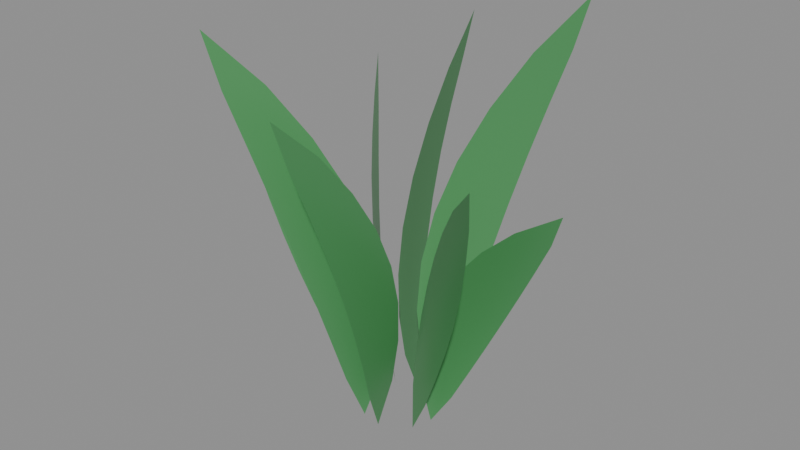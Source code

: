 # Source: seaweed.blend  (saved by Blender 5.2.45; exported with 4.5.12 LTS)
import bpy
from mathutils import Matrix  # noqa: F401  (used for matrix-valued properties, if any)

bpy.ops.wm.read_factory_settings(use_empty=True)
scene = bpy.context.scene
scene.name = 'Scene'

# ---- materials (node trees are filled in below, after node groups)
mat_wet_leaf = bpy.data.materials.new('Wet leaf')
mat_wet_leaf.diffuse_color = (0.075, 0.3, 0.1, 1.0)

# ---- material node trees
mat_wet_leaf.use_nodes = True; mat_wet_leaf.node_tree.nodes.clear()
_N = mat_wet_leaf.node_tree.nodes; _L = mat_wet_leaf.node_tree.links
n0 = _N.new('ShaderNodeBsdfPrincipled'); n0.name = 'Principled BSDF'; n0.location = (-200, 100)
n0.inputs[0].default_value = (0.075, 0.3, 0.1, 1.0)
n0.inputs[2].default_value = 0.38
n0.inputs[10].default_value = 0.005
n1 = _N.new('ShaderNodeOutputMaterial'); n1.name = 'Material Output'; n1.location = (200, 100)
_L.new(n0.outputs[0], n1.inputs[0])
n1.is_active_output = True

# ---- meshes
me_seaweed = bpy.data.meshes.new('seaweed')
me_seaweed.from_pydata([(0.0, 0.0, 0.0), (0.0, 0.0, 0.0), (-0.06798, 0.02296, 0.1381), (0.08517, 0.02296, 0.1381), (-0.08331, 0.04243, 0.2763), (0.1521, 0.04243, 0.2763), (-0.06457, 0.05543, 0.4144), (0.2193, 0.05543, 0.4144), (-0.0125, 0.06, 0.5525), (0.2875, 0.06, 0.5525), (0.07293, 0.05543, 0.6906), (0.3568, 0.05543, 0.6906), (0.1917, 0.04243, 0.8288), (0.4271, 0.04243, 0.8288), (0.3445, 0.02296, 0.9669), (0.4977, 0.02296, 0.9669), (0.55, 7.348e-18, 1.105), (0.55, 7.348e-18, 1.105), (-0.2779, 0.1082, 0.0), (-0.2779, 0.1082, 0.0), (-0.2433, 0.04531, 0.1629), (-0.3561, 0.1489, 0.1629), (-0.2452, 0.0206, 0.3258), (-0.4186, 0.1798, 0.3258), (-0.2678, 0.02369, 0.4888), (-0.4769, 0.2156, 0.4888), (-0.3092, 0.05554, 0.6517), (-0.5303, 0.2584, 0.6517), (-0.3691, 0.1167, 0.8146), (-0.5782, 0.3086, 0.8146), (-0.4478, 0.2066, 0.9775), (-0.6212, 0.3657, 0.9775), (-0.5472, 0.3242, 1.14), (-0.66, 0.4278, 1.14), (-0.6831, 0.4801, 1.303), (-0.6831, 0.4801, 1.303), (-0.1463, -0.1594, 0.0), (-0.1463, -0.1594, 0.0), (-0.1293, -0.08972, 0.1877), (-0.1162, -0.2423, 0.1877), (-0.1112, -0.07278, 0.3754), (-0.09105, -0.3073, 0.3754), (-0.09661, -0.09034, 0.5631), (-0.07234, -0.3731, 0.5631), (-0.08761, -0.1418, 0.7508), (-0.06196, -0.4407, 0.7508), (-0.08485, -0.2273, 0.9385), (-0.06058, -0.5101, 0.9385), (-0.08766, -0.3468, 1.126), (-0.06753, -0.5813, 1.126), (-0.09398, -0.5007, 1.314), (-0.08089, -0.6533, 1.314), (-0.09929, -0.7074, 1.502), (-0.09929, -0.7074, 1.502), (-0.06228, 0.1267, 0.0), (-0.06228, 0.1267, 0.0), (-0.122, 0.08689, 0.2125), (-0.02845, 0.2082, 0.2125), (-0.1468, 0.08664, 0.425), (-0.003009, 0.273, 0.425), (-0.1456, 0.1094, 0.6375), (0.02773, 0.3342, 0.6375), (-0.1174, 0.1534, 0.85), (0.06579, 0.391, 0.85), (-0.06164, 0.2183, 1.062), (0.1117, 0.443, 1.062), (0.02119, 0.3044, 1.275), (0.1649, 0.4908, 1.275), (0.1299, 0.4135, 1.487), (0.2235, 0.5348, 1.487), (0.2736, 0.5622, 1.7), (0.2736, 0.5622, 1.7), (-0.3177, -0.02726, 0.0), (-0.3177, -0.02726, 0.0), (-0.2468, -0.0383, 0.1381), (-0.3977, -0.0644, 0.1381), (-0.2283, -0.05487, 0.2763), (-0.4603, -0.09498, 0.2763), (-0.2446, -0.07088, 0.4144), (-0.5243, -0.1192, 0.4144), (-0.2951, -0.08425, 0.5525), (-0.5907, -0.1354, 0.5525), (-0.3801, -0.09431, 0.6906), (-0.6598, -0.1427, 0.6906), (-0.4993, -0.1017, 0.8288), (-0.7312, -0.1418, 0.8288), (-0.6532, -0.1086, 0.9669), (-0.8041, -0.1347, 0.9669), (-0.8596, -0.121, 1.105), (-0.8596, -0.121, 1.105), (-0.02541, -0.08653, 0.0), (-0.02541, -0.08653, 0.0), (-0.07018, -0.03045, 0.1629), (0.05864, -0.1133, 0.1629), (-0.07255, -0.005784, 0.3258), (0.1254, -0.1331, 0.3258), (-0.04975, -0.00498, 0.4888), (0.189, -0.1585, 0.4888), (-0.003482, -0.0293, 0.6517), (0.2489, -0.1915, 0.6517), (0.06591, -0.07934, 0.8146), (0.3047, -0.2328, 0.8146), (0.1588, -0.1545, 0.9775), (0.3568, -0.2818, 0.9775), (0.2768, -0.2535, 1.14), (0.4056, -0.3363, 1.14), (0.4372, -0.384, 1.303), (0.4372, -0.384, 1.303), (-0.2006, 0.1548, 0.0), (-0.2006, 0.1548, 0.0), (-0.2056, 0.08317, 0.1877), (-0.2445, 0.2313, 0.1877), (-0.2205, 0.06339, 0.3754), (-0.2803, 0.291, 0.3754), (-0.2379, 0.07822, 0.5631), (-0.31, 0.3527, 0.5631), (-0.2555, 0.1274, 0.7508), (-0.3317, 0.4176, 0.7508), (-0.2728, 0.2112, 0.9385), (-0.3449, 0.4857, 0.9385), (-0.2904, 0.3294, 1.126), (-0.3502, 0.557, 1.126), (-0.3104, 0.4821, 1.314), (-0.3493, 0.6303, 1.314), (-0.3404, 0.6867, 1.502), (-0.3404, 0.6867, 1.502), (-0.2347, -0.1415, 0.0), (-0.2347, -0.1415, 0.0), (-0.1827, -0.0921, 0.2125), (-0.2542, -0.2275, 0.2125), (-0.1583, -0.08762, 0.425), (-0.2682, -0.2958, 0.425), (-0.1555, -0.1103, 0.6375), (-0.288, -0.3613, 0.6375), (-0.1758, -0.1585, 0.85), (-0.3159, -0.4237, 0.85), (-0.2197, -0.2319, 1.062), (-0.3522, -0.4829, 1.062), (-0.2867, -0.3308, 1.275), (-0.3966, -0.539, 1.275), (-0.3752, -0.4569, 1.487), (-0.4467, -0.5923, 1.487), (-0.4915, -0.6279, 1.7), (-0.4915, -0.6279, 1.7)], [], [(0, 1, 3, 2), (2, 3, 5, 4), (4, 5, 7, 6), (6, 7, 9, 8), (8, 9, 11, 10), (10, 11, 13, 12), (12, 13, 15, 14), (14, 15, 17, 16), (18, 19, 21, 20), (20, 21, 23, 22), (22, 23, 25, 24), (24, 25, 27, 26), (26, 27, 29, 28), (28, 29, 31, 30), (30, 31, 33, 32), (32, 33, 35, 34), (36, 37, 39, 38), (38, 39, 41, 40), (40, 41, 43, 42), (42, 43, 45, 44), (44, 45, 47, 46), (46, 47, 49, 48), (48, 49, 51, 50), (50, 51, 53, 52), (54, 55, 57, 56), (56, 57, 59, 58), (58, 59, 61, 60), (60, 61, 63, 62), (62, 63, 65, 64), (64, 65, 67, 66), (66, 67, 69, 68), (68, 69, 71, 70), (72, 73, 75, 74), (74, 75, 77, 76), (76, 77, 79, 78), (78, 79, 81, 80), (80, 81, 83, 82), (82, 83, 85, 84), (84, 85, 87, 86), (86, 87, 89, 88), (90, 91, 93, 92), (92, 93, 95, 94), (94, 95, 97, 96), (96, 97, 99, 98), (98, 99, 101, 100), (100, 101, 103, 102), (102, 103, 105, 104), (104, 105, 107, 106), (108, 109, 111, 110), (110, 111, 113, 112), (112, 113, 115, 114), (114, 115, 117, 116), (116, 117, 119, 118), (118, 119, 121, 120), (120, 121, 123, 122), (122, 123, 125, 124), (126, 127, 129, 128), (128, 129, 131, 130), (130, 131, 133, 132), (132, 133, 135, 134), (134, 135, 137, 136), (136, 137, 139, 138), (138, 139, 141, 140), (140, 141, 143, 142)])
me_seaweed.polygons.foreach_set('use_smooth', [True] * 64)
_uv = me_seaweed.uv_layers.new(name='UVMap')
_uv.uv.foreach_set('vector', [0.01305, 0.9988, 0.01305, 0.9988, 0.001171, 0.8682, 0.112, 0.9234, 0.112, 0.9234, 0.001171, 0.8682, 0.002513, 0.7442, 0.1728, 0.8289, 0.1728, 0.8289, 0.002513, 0.7442, 0.003639, 0.62, 0.209, 0.7222, 0.209, 0.7222, 0.003639, 0.62, 0.004006, 0.4955, 0.2211, 0.6035, 0.2211, 0.6035, 0.004006, 0.4955, 0.003639, 0.3706, 0.209, 0.4728, 0.209, 0.4728, 0.003639, 0.3706, 0.002513, 0.2453, 0.1728, 0.3301, 0.1728, 0.3301, 0.002513, 0.2453, 0.001171, 0.12, 0.112, 0.1751, 0.112, 0.1751, 0.001171, 0.12, 0.01305, 0.001171, 0.01305, 0.001171, 0.01178, 0.9989, 0.01178, 0.9989, 0.00111, 0.8697, 0.1006, 0.9117, 0.1006, 0.9117, 0.00111, 0.8697, 0.002315, 0.7455, 0.1553, 0.81, 0.1553, 0.81, 0.002315, 0.7455, 0.003326, 0.6212, 0.1878, 0.699, 0.1878, 0.699, 0.003326, 0.6212, 0.003655, 0.4966, 0.1986, 0.5788, 0.1986, 0.5788, 0.003655, 0.4966, 0.003326, 0.3717, 0.1878, 0.4495, 0.1878, 0.4495, 0.003326, 0.3717, 0.002315, 0.2466, 0.1553, 0.3111, 0.1553, 0.3111, 0.002315, 0.2466, 0.00111, 0.1213, 0.1006, 0.1633, 0.1006, 0.1633, 0.00111, 0.1213, 0.01178, 0.00111, 0.01178, 0.00111, 0.01067, 0.9989, 0.01067, 0.9989, 0.001054, 0.8707, 0.09079, 0.9036, 0.09079, 0.9036, 0.001054, 0.8707, 0.002141, 0.7463, 0.1401, 0.7969, 0.1401, 0.7969, 0.002141, 0.7463, 0.003052, 0.6219, 0.1694, 0.6829, 0.1694, 0.6829, 0.003052, 0.6219, 0.003349, 0.4973, 0.1791, 0.5617, 0.1791, 0.5617, 0.003349, 0.4973, 0.003052, 0.3725, 0.1694, 0.4334, 0.1694, 0.4334, 0.003052, 0.3725, 0.002141, 0.2474, 0.1401, 0.2979, 0.1401, 0.2979, 0.002141, 0.2474, 0.001054, 0.1223, 0.09079, 0.1551, 0.09079, 0.1551, 0.001054, 0.1223, 0.01067, 0.001054, 0.01067, 0.001054, 0.009728, 0.999, 0.009728, 0.999, 0.001004, 0.8714, 0.08239, 0.8978, 0.08239, 0.8978, 0.001004, 0.8714, 0.001989, 0.747, 0.1271, 0.7875, 0.1271, 0.7875, 0.001989, 0.747, 0.002816, 0.6225, 0.1536, 0.6713, 0.1536, 0.6713, 0.002816, 0.6225, 0.003086, 0.4979, 0.1625, 0.5494, 0.1625, 0.5494, 0.003086, 0.4979, 0.002816, 0.373, 0.1536, 0.4218, 0.1536, 0.4218, 0.002816, 0.373, 0.001989, 0.248, 0.1271, 0.2885, 0.1271, 0.2885, 0.001989, 0.248, 0.001004, 0.1229, 0.08239, 0.1493, 0.08239, 0.1493, 0.001004, 0.1229, 0.009728, 0.001004, 0.009728, 0.001004, 0.01305, 0.9988, 0.01305, 0.9988, 0.001171, 0.8682, 0.112, 0.9234, 0.112, 0.9234, 0.001171, 0.8682, 0.002513, 0.7442, 0.1728, 0.8289, 0.1728, 0.8289, 0.002513, 0.7442, 0.003639, 0.62, 0.209, 0.7222, 0.209, 0.7222, 0.003639, 0.62, 0.004006, 0.4955, 0.2211, 0.6035, 0.2211, 0.6035, 0.004006, 0.4955, 0.003639, 0.3706, 0.209, 0.4728, 0.209, 0.4728, 0.003639, 0.3706, 0.002513, 0.2453, 0.1728, 0.3301, 0.1728, 0.3301, 0.002513, 0.2453, 0.001171, 0.12, 0.112, 0.1751, 0.112, 0.1751, 0.001171, 0.12, 0.01305, 0.001171, 0.01305, 0.001171, 0.01178, 0.9989, 0.01178, 0.9989, 0.00111, 0.8697, 0.1006, 0.9117, 0.1006, 0.9117, 0.00111, 0.8697, 0.002315, 0.7455, 0.1553, 0.81, 0.1553, 0.81, 0.002315, 0.7455, 0.003326, 0.6212, 0.1878, 0.699, 0.1878, 0.699, 0.003326, 0.6212, 0.003655, 0.4966, 0.1986, 0.5788, 0.1986, 0.5788, 0.003655, 0.4966, 0.003326, 0.3717, 0.1878, 0.4495, 0.1878, 0.4495, 0.003326, 0.3717, 0.002315, 0.2466, 0.1553, 0.3111, 0.1553, 0.3111, 0.002315, 0.2466, 0.00111, 0.1213, 0.1006, 0.1633, 0.1006, 0.1633, 0.00111, 0.1213, 0.01178, 0.00111, 0.01178, 0.00111, 0.01067, 0.9989, 0.01067, 0.9989, 0.001054, 0.8707, 0.09079, 0.9036, 0.09079, 0.9036, 0.001054, 0.8707, 0.002141, 0.7463, 0.1401, 0.7969, 0.1401, 0.7969, 0.002141, 0.7463, 0.003052, 0.6219, 0.1694, 0.6829, 0.1694, 0.6829, 0.003052, 0.6219, 0.003349, 0.4973, 0.1791, 0.5617, 0.1791, 0.5617, 0.003349, 0.4973, 0.003052, 0.3725, 0.1694, 0.4334, 0.1694, 0.4334, 0.003052, 0.3725, 0.002141, 0.2474, 0.1401, 0.2979, 0.1401, 0.2979, 0.002141, 0.2474, 0.001054, 0.1223, 0.09079, 0.1551, 0.09079, 0.1551, 0.001054, 0.1223, 0.01067, 0.001054, 0.01067, 0.001054, 0.009728, 0.999, 0.009728, 0.999, 0.001004, 0.8714, 0.08239, 0.8978, 0.08239, 0.8978, 0.001004, 0.8714, 0.001989, 0.747, 0.1271, 0.7875, 0.1271, 0.7875, 0.001989, 0.747, 0.002816, 0.6225, 0.1536, 0.6713, 0.1536, 0.6713, 0.002816, 0.6225, 0.003086, 0.4979, 0.1625, 0.5494, 0.1625, 0.5494, 0.003086, 0.4979, 0.002816, 0.373, 0.1536, 0.4218, 0.1536, 0.4218, 0.002816, 0.373, 0.001989, 0.248, 0.1271, 0.2885, 0.1271, 0.2885, 0.001989, 0.248, 0.001004, 0.1229, 0.08239, 0.1493, 0.08239, 0.1493, 0.001004, 0.1229, 0.009728, 0.001004, 0.009728, 0.001004])
me_seaweed.materials.append(mat_wet_leaf)
me_seaweed.update()

# ---- objects
ob_seaweed = bpy.data.objects.new('seaweed', me_seaweed)

# ---- transforms, parenting, visibility, modifiers, constraints
ob_seaweed.location = (0.16, 0.0, 0.0)

# ---- collection membership
scene.collection.objects.link(ob_seaweed)

# ---- scene / render settings (as saved in the file)
scene.frame_start = 1; scene.frame_end = 250; scene.frame_set(1)
scene.render.engine = 'BLENDER_EEVEE_NEXT'
scene.render.bake_bias = 0.0
scene.render.bake_samples = 0
scene.render.compositor_device = 'GPU'
scene.eevee.use_volume_custom_range = False
scene.eevee.fast_gi_thickness_near = 0.1
scene.eevee.fast_gi_thickness_far = 0.0
scene.eevee.ray_tracing_options.screen_trace_thickness = 0.1
bpy.context.view_layer.update()

# ---- added for rendering (the .blend has no active camera and no usable light): camera, sun + grey world if the file has none
cam_auto = bpy.data.cameras.new('AutoCamera')
cam_auto.lens = 50.0
cam_auto.sensor_width = 36.0
cam_auto.clip_end = 1000.0
ob_auto_camera = bpy.data.objects.new('AutoCamera', cam_auto)
scene.collection.objects.link(ob_auto_camera)
ob_auto_camera.location = (2.42153, -2.90995, 2.78307)
ob_auto_camera.rotation_euler = (1.09748, -7.21219e-08, 0.694738)
scene.camera = ob_auto_camera
light_auto_sun = bpy.data.lights.new('AutoSun', 'SUN')
light_auto_sun.energy = 3.0
light_auto_sun.angle = 0.0523599
ob_auto_sun = bpy.data.objects.new('AutoSun', light_auto_sun)
scene.collection.objects.link(ob_auto_sun)
ob_auto_sun.rotation_euler = (0.872665, 0.174533, 0.523599)
if scene.world is None:
    world_auto = bpy.data.worlds.new('AutoWorld')
    world_auto.color = (0.3, 0.3, 0.3)
    scene.world = world_auto
bpy.context.view_layer.update()
